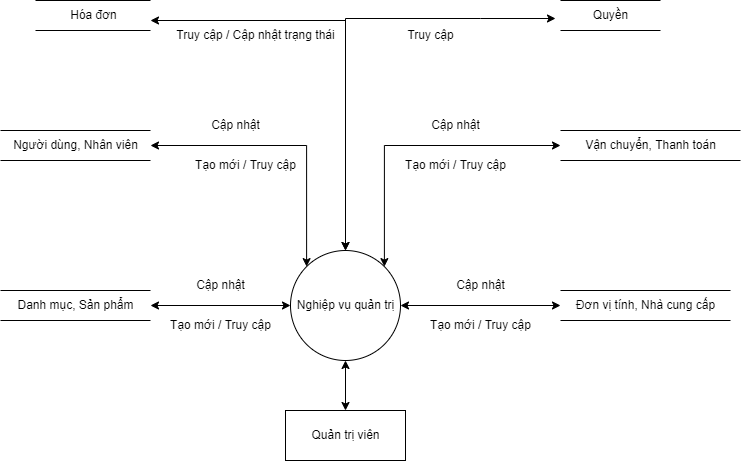

The diagram above was exported from draw.io. Its source (the exported page's mxGraphModel, read from the mxfile embedded in the PNG):
<mxGraphModel dx="1422" dy="754" grid="1" gridSize="10" guides="1" tooltips="1" connect="1" arrows="1" fold="1" page="1" pageScale="1" pageWidth="850" pageHeight="1100" math="0" shadow="0">
  <root>
    <mxCell id="0" />
    <mxCell id="1" parent="0" />
    <mxCell id="HGEh-wxM2ZE0s0bG6sBV-6" value="Danh mục, Sản phẩm" style="html=1;dashed=0;whitespace=wrap;shape=partialRectangle;right=0;left=0;" vertex="1" parent="1">
      <mxGeometry x="55" y="590" width="150" height="30" as="geometry" />
    </mxCell>
    <mxCell id="HGEh-wxM2ZE0s0bG6sBV-9" style="edgeStyle=orthogonalEdgeStyle;rounded=0;orthogonalLoop=1;jettySize=auto;html=1;startArrow=classic;startFill=1;" edge="1" parent="1" source="HGEh-wxM2ZE0s0bG6sBV-7" target="HGEh-wxM2ZE0s0bG6sBV-6">
      <mxGeometry relative="1" as="geometry" />
    </mxCell>
    <mxCell id="HGEh-wxM2ZE0s0bG6sBV-13" style="edgeStyle=orthogonalEdgeStyle;rounded=0;orthogonalLoop=1;jettySize=auto;html=1;startArrow=classic;startFill=1;" edge="1" parent="1" source="HGEh-wxM2ZE0s0bG6sBV-7" target="HGEh-wxM2ZE0s0bG6sBV-11">
      <mxGeometry relative="1" as="geometry" />
    </mxCell>
    <mxCell id="HGEh-wxM2ZE0s0bG6sBV-18" style="edgeStyle=orthogonalEdgeStyle;rounded=0;orthogonalLoop=1;jettySize=auto;html=1;exitX=0;exitY=0;exitDx=0;exitDy=0;startArrow=classic;startFill=1;entryX=1;entryY=0.5;entryDx=0;entryDy=0;" edge="1" parent="1" source="HGEh-wxM2ZE0s0bG6sBV-7" target="HGEh-wxM2ZE0s0bG6sBV-15">
      <mxGeometry relative="1" as="geometry">
        <mxPoint x="215" y="445" as="targetPoint" />
        <Array as="points">
          <mxPoint x="361" y="445" />
        </Array>
      </mxGeometry>
    </mxCell>
    <mxCell id="HGEh-wxM2ZE0s0bG6sBV-22" style="edgeStyle=orthogonalEdgeStyle;rounded=0;orthogonalLoop=1;jettySize=auto;html=1;exitX=1;exitY=0;exitDx=0;exitDy=0;entryX=0;entryY=0.5;entryDx=0;entryDy=0;startArrow=classic;startFill=1;" edge="1" parent="1" source="HGEh-wxM2ZE0s0bG6sBV-7" target="HGEh-wxM2ZE0s0bG6sBV-21">
      <mxGeometry relative="1" as="geometry">
        <Array as="points">
          <mxPoint x="439" y="445" />
        </Array>
      </mxGeometry>
    </mxCell>
    <mxCell id="HGEh-wxM2ZE0s0bG6sBV-27" style="edgeStyle=orthogonalEdgeStyle;rounded=0;orthogonalLoop=1;jettySize=auto;html=1;startArrow=classic;startFill=1;" edge="1" parent="1" source="HGEh-wxM2ZE0s0bG6sBV-7" target="HGEh-wxM2ZE0s0bG6sBV-26">
      <mxGeometry relative="1" as="geometry">
        <mxPoint x="400" y="350" as="targetPoint" />
        <Array as="points">
          <mxPoint x="400" y="320" />
        </Array>
      </mxGeometry>
    </mxCell>
    <mxCell id="HGEh-wxM2ZE0s0bG6sBV-32" style="edgeStyle=orthogonalEdgeStyle;rounded=0;orthogonalLoop=1;jettySize=auto;html=1;startArrow=classic;startFill=1;" edge="1" parent="1" source="HGEh-wxM2ZE0s0bG6sBV-7">
      <mxGeometry relative="1" as="geometry">
        <mxPoint x="610" y="318" as="targetPoint" />
        <Array as="points">
          <mxPoint x="400" y="318" />
          <mxPoint x="535" y="318" />
        </Array>
      </mxGeometry>
    </mxCell>
    <mxCell id="HGEh-wxM2ZE0s0bG6sBV-7" value="Nghiệp vụ quản trị" style="shape=ellipse;html=1;dashed=0;whitespace=wrap;aspect=fixed;perimeter=ellipsePerimeter;" vertex="1" parent="1">
      <mxGeometry x="345" y="550" width="110" height="110" as="geometry" />
    </mxCell>
    <mxCell id="HGEh-wxM2ZE0s0bG6sBV-25" style="edgeStyle=orthogonalEdgeStyle;rounded=0;orthogonalLoop=1;jettySize=auto;html=1;startArrow=classic;startFill=1;" edge="1" parent="1" source="HGEh-wxM2ZE0s0bG6sBV-8" target="HGEh-wxM2ZE0s0bG6sBV-7">
      <mxGeometry relative="1" as="geometry" />
    </mxCell>
    <mxCell id="HGEh-wxM2ZE0s0bG6sBV-8" value="Quản trị viên" style="html=1;dashed=0;whitespace=wrap;" vertex="1" parent="1">
      <mxGeometry x="340" y="710" width="120" height="50" as="geometry" />
    </mxCell>
    <mxCell id="HGEh-wxM2ZE0s0bG6sBV-10" value="Tạo mới / Truy cập" style="text;html=1;align=center;verticalAlign=middle;resizable=0;points=[];autosize=1;strokeColor=none;fillColor=none;" vertex="1" parent="1">
      <mxGeometry x="215" y="610" width="120" height="30" as="geometry" />
    </mxCell>
    <mxCell id="HGEh-wxM2ZE0s0bG6sBV-11" value="Đơn vị tính, Nhà cung cấp" style="html=1;dashed=0;whitespace=wrap;shape=partialRectangle;right=0;left=0;" vertex="1" parent="1">
      <mxGeometry x="615" y="590" width="170" height="30" as="geometry" />
    </mxCell>
    <mxCell id="HGEh-wxM2ZE0s0bG6sBV-14" value="Tạo mới / Truy cập" style="text;html=1;align=center;verticalAlign=middle;resizable=0;points=[];autosize=1;strokeColor=none;fillColor=none;" vertex="1" parent="1">
      <mxGeometry x="475" y="610" width="120" height="30" as="geometry" />
    </mxCell>
    <mxCell id="HGEh-wxM2ZE0s0bG6sBV-15" value="Người dùng, Nhân viên" style="html=1;dashed=0;whitespace=wrap;shape=partialRectangle;right=0;left=0;" vertex="1" parent="1">
      <mxGeometry x="55" y="430" width="150" height="30" as="geometry" />
    </mxCell>
    <mxCell id="HGEh-wxM2ZE0s0bG6sBV-16" value="Cập nhật" style="text;html=1;align=center;verticalAlign=middle;resizable=0;points=[];autosize=1;strokeColor=none;fillColor=none;" vertex="1" parent="1">
      <mxGeometry x="240" y="570" width="70" height="30" as="geometry" />
    </mxCell>
    <mxCell id="HGEh-wxM2ZE0s0bG6sBV-17" value="Cập nhật" style="text;html=1;align=center;verticalAlign=middle;resizable=0;points=[];autosize=1;strokeColor=none;fillColor=none;" vertex="1" parent="1">
      <mxGeometry x="500" y="570" width="70" height="30" as="geometry" />
    </mxCell>
    <mxCell id="HGEh-wxM2ZE0s0bG6sBV-19" value="Cập nhật" style="text;html=1;align=center;verticalAlign=middle;resizable=0;points=[];autosize=1;strokeColor=none;fillColor=none;" vertex="1" parent="1">
      <mxGeometry x="255" y="410" width="70" height="30" as="geometry" />
    </mxCell>
    <mxCell id="HGEh-wxM2ZE0s0bG6sBV-20" value="Tạo mới / Truy cập" style="text;html=1;align=center;verticalAlign=middle;resizable=0;points=[];autosize=1;strokeColor=none;fillColor=none;" vertex="1" parent="1">
      <mxGeometry x="240" y="450" width="120" height="30" as="geometry" />
    </mxCell>
    <mxCell id="HGEh-wxM2ZE0s0bG6sBV-21" value="Vận chuyển, Thanh toán" style="html=1;dashed=0;whitespace=wrap;shape=partialRectangle;right=0;left=0;" vertex="1" parent="1">
      <mxGeometry x="615" y="430" width="180" height="30" as="geometry" />
    </mxCell>
    <mxCell id="HGEh-wxM2ZE0s0bG6sBV-23" value="Cập nhật" style="text;html=1;align=center;verticalAlign=middle;resizable=0;points=[];autosize=1;strokeColor=none;fillColor=none;" vertex="1" parent="1">
      <mxGeometry x="475" y="410" width="70" height="30" as="geometry" />
    </mxCell>
    <mxCell id="HGEh-wxM2ZE0s0bG6sBV-24" value="Tạo mới / Truy cập" style="text;html=1;align=center;verticalAlign=middle;resizable=0;points=[];autosize=1;strokeColor=none;fillColor=none;" vertex="1" parent="1">
      <mxGeometry x="450" y="450" width="120" height="30" as="geometry" />
    </mxCell>
    <mxCell id="HGEh-wxM2ZE0s0bG6sBV-26" value="Hóa đơn" style="html=1;dashed=0;whitespace=wrap;shape=partialRectangle;right=0;left=0;" vertex="1" parent="1">
      <mxGeometry x="90" y="300" width="115" height="30" as="geometry" />
    </mxCell>
    <mxCell id="HGEh-wxM2ZE0s0bG6sBV-28" value="Truy cập / Cập nhật trạng thái" style="text;html=1;align=center;verticalAlign=middle;resizable=0;points=[];autosize=1;strokeColor=none;fillColor=none;" vertex="1" parent="1">
      <mxGeometry x="220" y="320" width="180" height="30" as="geometry" />
    </mxCell>
    <mxCell id="HGEh-wxM2ZE0s0bG6sBV-31" value="Quyền" style="html=1;dashed=0;whitespace=wrap;shape=partialRectangle;right=0;left=0;" vertex="1" parent="1">
      <mxGeometry x="615" y="300" width="100" height="30" as="geometry" />
    </mxCell>
    <mxCell id="HGEh-wxM2ZE0s0bG6sBV-33" value="Truy cập" style="text;html=1;align=center;verticalAlign=middle;resizable=0;points=[];autosize=1;strokeColor=none;fillColor=none;" vertex="1" parent="1">
      <mxGeometry x="450" y="320" width="70" height="30" as="geometry" />
    </mxCell>
  </root>
</mxGraphModel>